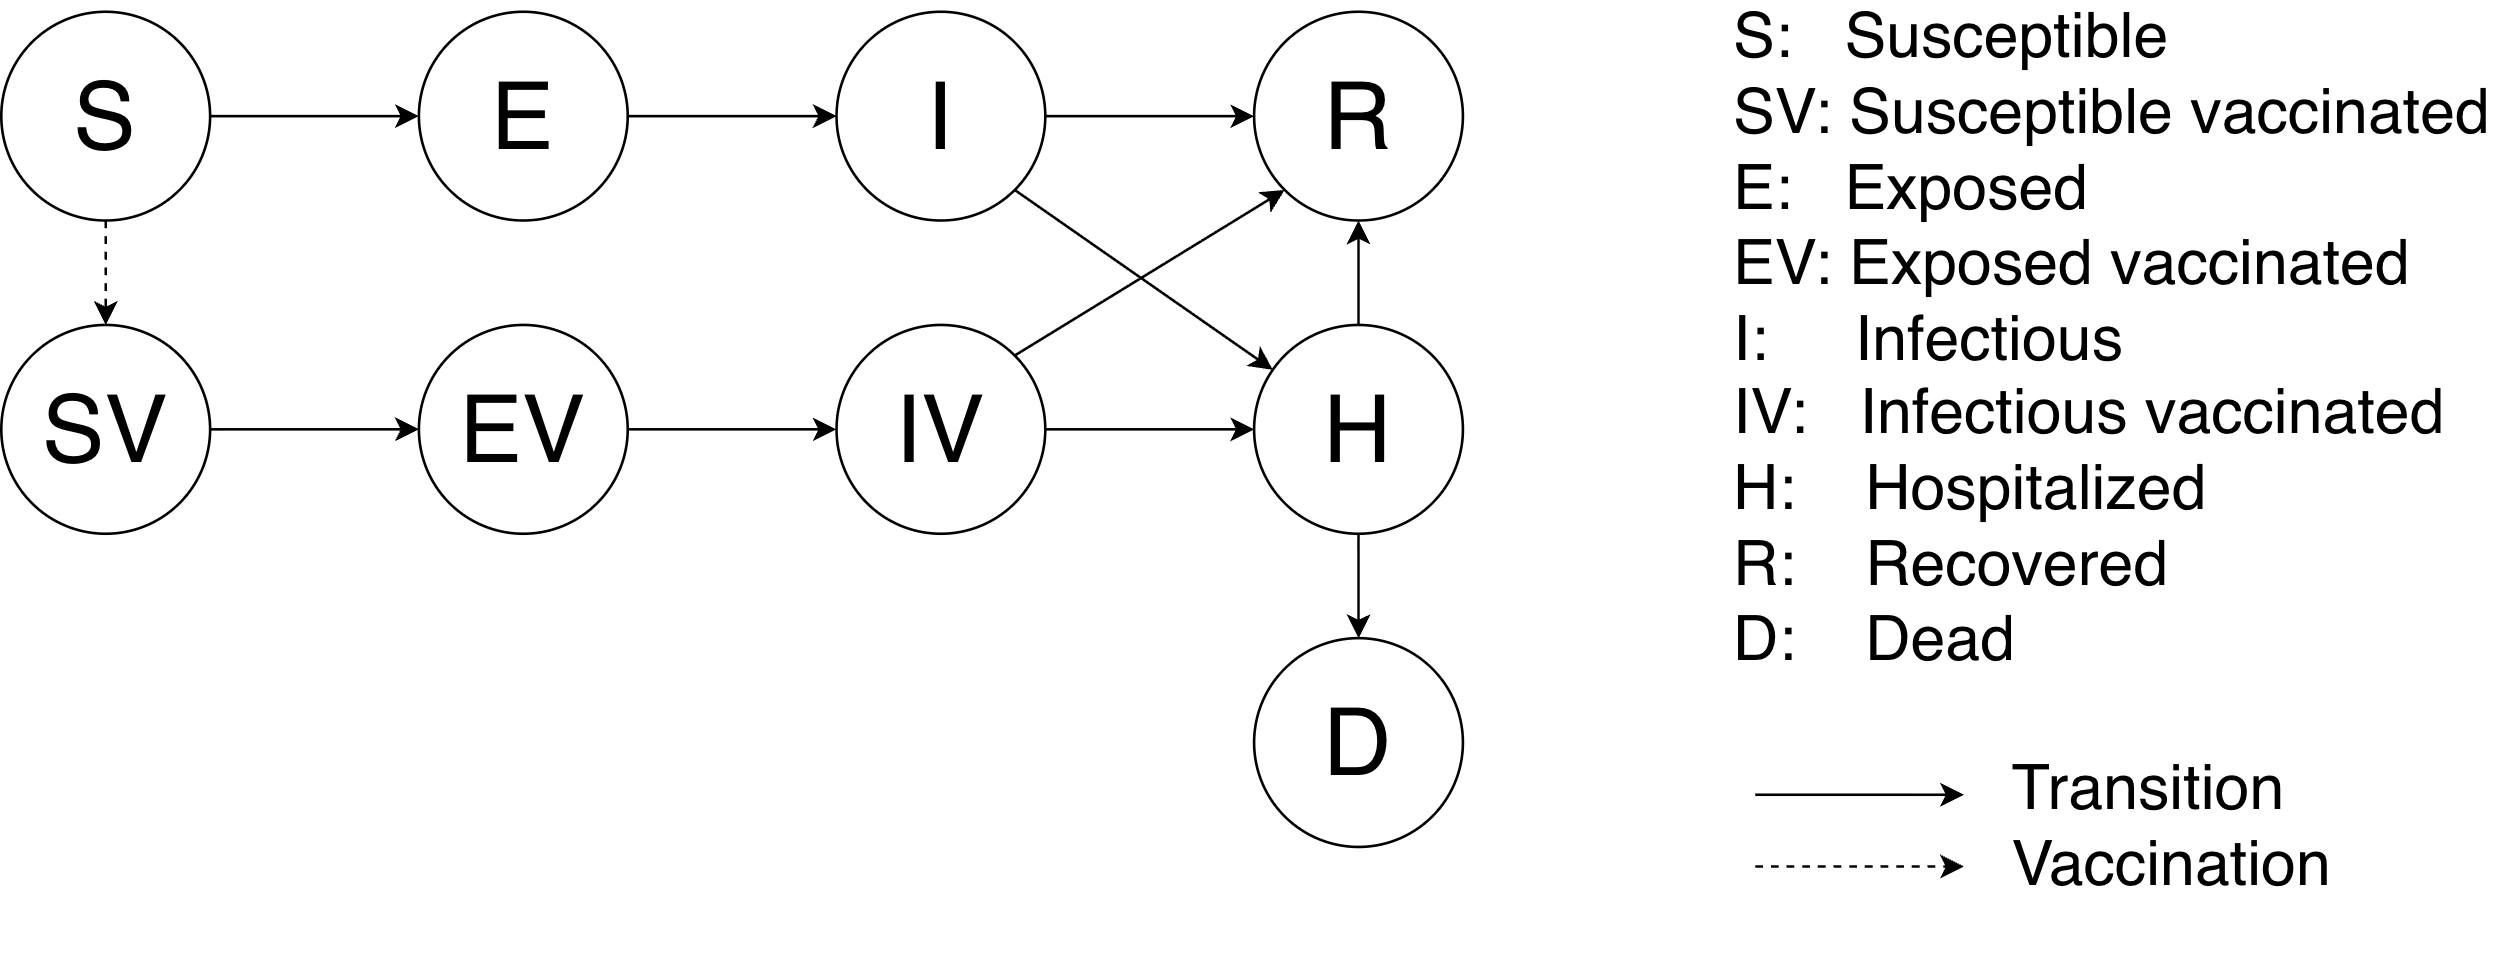

The diagram above was exported from draw.io. Its source (the exported page's mxGraphModel, read from the mxfile embedded in the PNG):
<mxGraphModel dx="2054" dy="1126" grid="1" gridSize="10" guides="1" tooltips="1" connect="1" arrows="1" fold="1" page="1" pageScale="1" pageWidth="850" pageHeight="1100" math="0" shadow="0">
  <root>
    <mxCell id="0" />
    <mxCell id="1" parent="0" />
    <mxCell id="cQbxpjMcKua1s1AFsrHM-3" parent="1" style="ellipse;whiteSpace=wrap;html=1;" value="&lt;font style=&quot;font-size: 36px;&quot;&gt;I&lt;/font&gt;" vertex="1">
      <mxGeometry height="80" width="80" x="440" y="80" as="geometry" />
    </mxCell>
    <mxCell id="cQbxpjMcKua1s1AFsrHM-5" parent="1" style="ellipse;whiteSpace=wrap;html=1;" value="&lt;font style=&quot;font-size: 36px;&quot;&gt;H&lt;/font&gt;" vertex="1">
      <mxGeometry height="80" width="80" x="600" y="200" as="geometry" />
    </mxCell>
    <mxCell id="cQbxpjMcKua1s1AFsrHM-6" parent="1" style="ellipse;whiteSpace=wrap;html=1;" value="&lt;font style=&quot;font-size: 36px;&quot;&gt;D&lt;/font&gt;" vertex="1">
      <mxGeometry height="80" width="80" x="600" y="320" as="geometry" />
    </mxCell>
    <mxCell id="cQbxpjMcKua1s1AFsrHM-9" parent="1" style="ellipse;whiteSpace=wrap;html=1;" value="&lt;font style=&quot;font-size: 36px;&quot;&gt;S&lt;/font&gt;" vertex="1">
      <mxGeometry height="80" width="80" x="120" y="79.99999999999997" as="geometry" />
    </mxCell>
    <mxCell id="cQbxpjMcKua1s1AFsrHM-10" parent="1" style="ellipse;whiteSpace=wrap;html=1;" value="&lt;font style=&quot;font-size: 36px;&quot;&gt;R&lt;/font&gt;" vertex="1">
      <mxGeometry height="80" width="80" x="600" y="80" as="geometry" />
    </mxCell>
    <mxCell id="cQbxpjMcKua1s1AFsrHM-11" edge="1" parent="1" source="cQbxpjMcKua1s1AFsrHM-9" style="endArrow=classic;html=1;rounded=0;exitX=1;exitY=0.5;exitDx=0;exitDy=0;entryX=0;entryY=0.5;entryDx=0;entryDy=0;" target="cQbxpjMcKua1s1AFsrHM-14" value="">
      <mxGeometry height="50" relative="1" width="50" as="geometry">
        <mxPoint x="170" y="160" as="sourcePoint" />
        <mxPoint x="290" y="120" as="targetPoint" />
      </mxGeometry>
    </mxCell>
    <mxCell id="cQbxpjMcKua1s1AFsrHM-13" edge="1" parent="1" source="cQbxpjMcKua1s1AFsrHM-14" style="endArrow=classic;html=1;rounded=0;exitX=1;exitY=0.5;exitDx=0;exitDy=0;entryX=0;entryY=0.5;entryDx=0;entryDy=0;" target="cQbxpjMcKua1s1AFsrHM-3" value="">
      <mxGeometry height="50" relative="1" width="50" as="geometry">
        <mxPoint x="240" y="412" as="sourcePoint" />
        <mxPoint x="440" y="120" as="targetPoint" />
      </mxGeometry>
    </mxCell>
    <mxCell id="cQbxpjMcKua1s1AFsrHM-14" parent="1" style="ellipse;whiteSpace=wrap;html=1;" value="&lt;font style=&quot;font-size: 36px;&quot;&gt;E&lt;/font&gt;" vertex="1">
      <mxGeometry height="80" width="80" x="280" y="80" as="geometry" />
    </mxCell>
    <mxCell id="cQbxpjMcKua1s1AFsrHM-15" edge="1" parent="1" source="WULUMyXJjYkhzT-lbC7M-3" style="endArrow=classic;html=1;rounded=0;exitX=1;exitY=0.5;exitDx=0;exitDy=0;entryX=0;entryY=0.5;entryDx=0;entryDy=0;" target="WULUMyXJjYkhzT-lbC7M-5" value="">
      <mxGeometry height="50" relative="1" width="50" as="geometry">
        <mxPoint x="240" y="280" as="sourcePoint" />
        <mxPoint x="380" y="300" as="targetPoint" />
      </mxGeometry>
    </mxCell>
    <mxCell id="cQbxpjMcKua1s1AFsrHM-17" edge="1" parent="1" source="cQbxpjMcKua1s1AFsrHM-5" style="endArrow=classic;html=1;rounded=0;entryX=0.5;entryY=1;entryDx=0;entryDy=0;exitX=0.5;exitY=0;exitDx=0;exitDy=0;" target="cQbxpjMcKua1s1AFsrHM-10" value="">
      <mxGeometry height="50" relative="1" width="50" as="geometry">
        <mxPoint x="640" y="340" as="sourcePoint" />
        <mxPoint x="690" y="290" as="targetPoint" />
      </mxGeometry>
    </mxCell>
    <mxCell id="cQbxpjMcKua1s1AFsrHM-24" edge="1" parent="1" source="cQbxpjMcKua1s1AFsrHM-3" style="endArrow=classic;html=1;rounded=0;entryX=0;entryY=0.5;entryDx=0;entryDy=0;exitX=1;exitY=0.5;exitDx=0;exitDy=0;" target="cQbxpjMcKua1s1AFsrHM-10" value="">
      <mxGeometry height="50" relative="1" width="50" as="geometry">
        <mxPoint x="450" y="169" as="sourcePoint" />
        <mxPoint x="600" y="460" as="targetPoint" />
      </mxGeometry>
    </mxCell>
    <mxCell id="cQbxpjMcKua1s1AFsrHM-30" parent="1" style="text;strokeColor=none;fillColor=none;html=1;fontSize=24;fontStyle=0;verticalAlign=middle;align=left;" value="&lt;div align=&quot;left&quot;&gt;S:&amp;nbsp; &amp;nbsp;Susceptible&lt;/div&gt;&lt;div align=&quot;left&quot;&gt;SV: Susceptible vaccinated&lt;/div&gt;&lt;div align=&quot;left&quot;&gt;E:&amp;nbsp; &amp;nbsp;Exposed&lt;/div&gt;&lt;div align=&quot;left&quot;&gt;EV: Exposed vaccinated&lt;/div&gt;&lt;div align=&quot;left&quot;&gt;I:&amp;nbsp; &amp;nbsp; &amp;nbsp;Infectious&lt;/div&gt;&lt;div align=&quot;left&quot;&gt;IV:&amp;nbsp; &amp;nbsp;Infectious vaccinated&lt;/div&gt;&lt;div align=&quot;left&quot;&gt;H:&amp;nbsp; &amp;nbsp; Hospitalized&lt;/div&gt;&lt;div align=&quot;left&quot;&gt;&lt;span style=&quot;background-color: transparent; color: light-dark(rgb(0, 0, 0), rgb(255, 255, 255));&quot;&gt;R:&amp;nbsp; &amp;nbsp; Recovered&lt;/span&gt;&lt;/div&gt;&lt;div align=&quot;left&quot;&gt;D:&amp;nbsp; &amp;nbsp; Dead&lt;br&gt;&lt;br&gt;&lt;/div&gt;&lt;div align=&quot;left&quot;&gt;&lt;span style=&quot;white-space: pre;&quot;&gt;&#09;&lt;/span&gt;&lt;span style=&quot;white-space: pre;&quot;&gt;&#09;&lt;/span&gt;Transition&lt;/div&gt;&lt;div align=&quot;left&quot;&gt;&lt;span style=&quot;white-space: pre;&quot;&gt;&#09;&lt;span style=&quot;white-space: pre;&quot;&gt;&#09;&lt;/span&gt;&lt;/span&gt;Vaccination&lt;/div&gt;&lt;div align=&quot;left&quot;&gt;&lt;br&gt;&lt;/div&gt;" vertex="1">
      <mxGeometry height="40" width="100" x="782" y="243" as="geometry" />
    </mxCell>
    <mxCell id="cQbxpjMcKua1s1AFsrHM-33" edge="1" parent="1" style="endArrow=classic;html=1;rounded=0;exitX=1;exitY=0.5;exitDx=0;exitDy=0;" value="">
      <mxGeometry height="50" relative="1" width="50" as="geometry">
        <mxPoint x="792" y="380" as="sourcePoint" />
        <mxPoint x="872" y="380" as="targetPoint" />
      </mxGeometry>
    </mxCell>
    <mxCell id="WULUMyXJjYkhzT-lbC7M-1" edge="1" parent="1" style="endArrow=classic;html=1;rounded=0;exitX=1;exitY=0.5;exitDx=0;exitDy=0;dashed=1;" value="">
      <mxGeometry height="50" relative="1" width="50" as="geometry">
        <mxPoint x="792" y="407.5" as="sourcePoint" />
        <mxPoint x="872" y="407.5" as="targetPoint" />
      </mxGeometry>
    </mxCell>
    <mxCell id="WULUMyXJjYkhzT-lbC7M-3" parent="1" style="ellipse;whiteSpace=wrap;html=1;" value="&lt;font style=&quot;font-size: 36px;&quot;&gt;SV&lt;/font&gt;" vertex="1">
      <mxGeometry height="80" width="80" x="120" y="200" as="geometry" />
    </mxCell>
    <mxCell id="WULUMyXJjYkhzT-lbC7M-4" edge="1" parent="1" source="cQbxpjMcKua1s1AFsrHM-9" style="endArrow=classic;html=1;rounded=0;exitX=0.5;exitY=1;exitDx=0;exitDy=0;dashed=1;entryX=0.5;entryY=0;entryDx=0;entryDy=0;" target="WULUMyXJjYkhzT-lbC7M-3" value="">
      <mxGeometry height="50" relative="1" width="50" as="geometry">
        <mxPoint x="190" y="180" as="sourcePoint" />
        <mxPoint x="270" y="180" as="targetPoint" />
      </mxGeometry>
    </mxCell>
    <mxCell id="WULUMyXJjYkhzT-lbC7M-5" parent="1" style="ellipse;whiteSpace=wrap;html=1;" value="&lt;font style=&quot;font-size: 36px;&quot;&gt;EV&lt;/font&gt;" vertex="1">
      <mxGeometry height="80" width="80" x="280" y="200" as="geometry" />
    </mxCell>
    <mxCell id="WULUMyXJjYkhzT-lbC7M-6" parent="1" style="ellipse;whiteSpace=wrap;html=1;" value="&lt;font style=&quot;font-size: 36px;&quot;&gt;IV&lt;/font&gt;" vertex="1">
      <mxGeometry height="80" width="80" x="440" y="200" as="geometry" />
    </mxCell>
    <mxCell id="WULUMyXJjYkhzT-lbC7M-7" edge="1" parent="1" source="WULUMyXJjYkhzT-lbC7M-5" style="endArrow=classic;html=1;rounded=0;exitX=1;exitY=0.5;exitDx=0;exitDy=0;entryX=0;entryY=0.5;entryDx=0;entryDy=0;" target="WULUMyXJjYkhzT-lbC7M-6" value="">
      <mxGeometry height="50" relative="1" width="50" as="geometry">
        <mxPoint x="370" y="270" as="sourcePoint" />
        <mxPoint x="450" y="270" as="targetPoint" />
      </mxGeometry>
    </mxCell>
    <mxCell id="WULUMyXJjYkhzT-lbC7M-8" edge="1" parent="1" source="cQbxpjMcKua1s1AFsrHM-5" style="endArrow=classic;html=1;rounded=0;entryX=0.5;entryY=0;entryDx=0;entryDy=0;exitX=0.5;exitY=1;exitDx=0;exitDy=0;" target="cQbxpjMcKua1s1AFsrHM-6" value="">
      <mxGeometry height="50" relative="1" width="50" as="geometry">
        <mxPoint x="740" y="445" as="sourcePoint" />
        <mxPoint x="730" y="350" as="targetPoint" />
      </mxGeometry>
    </mxCell>
    <mxCell id="WULUMyXJjYkhzT-lbC7M-9" edge="1" parent="1" source="WULUMyXJjYkhzT-lbC7M-6" style="endArrow=classic;html=1;rounded=0;entryX=0;entryY=1;entryDx=0;entryDy=0;exitX=1;exitY=0;exitDx=0;exitDy=0;" target="cQbxpjMcKua1s1AFsrHM-10" value="">
      <mxGeometry height="50" relative="1" width="50" as="geometry">
        <mxPoint x="430" y="435" as="sourcePoint" />
        <mxPoint x="420" y="340" as="targetPoint" />
      </mxGeometry>
    </mxCell>
    <mxCell id="WULUMyXJjYkhzT-lbC7M-10" edge="1" parent="1" source="WULUMyXJjYkhzT-lbC7M-6" style="endArrow=classic;html=1;rounded=0;exitX=1;exitY=0.5;exitDx=0;exitDy=0;" target="cQbxpjMcKua1s1AFsrHM-5" value="">
      <mxGeometry height="50" relative="1" width="50" as="geometry">
        <mxPoint x="400" y="582" as="sourcePoint" />
        <mxPoint x="492" y="490" as="targetPoint" />
      </mxGeometry>
    </mxCell>
    <mxCell id="nb_eVkekDDTQMJcgZShe-1" edge="1" parent="1" source="cQbxpjMcKua1s1AFsrHM-3" style="endArrow=classic;html=1;rounded=0;exitX=1;exitY=1;exitDx=0;exitDy=0;" target="cQbxpjMcKua1s1AFsrHM-5" value="">
      <mxGeometry height="50" relative="1" width="50" as="geometry">
        <mxPoint x="470" y="492" as="sourcePoint" />
        <mxPoint x="562" y="400" as="targetPoint" />
      </mxGeometry>
    </mxCell>
  </root>
</mxGraphModel>